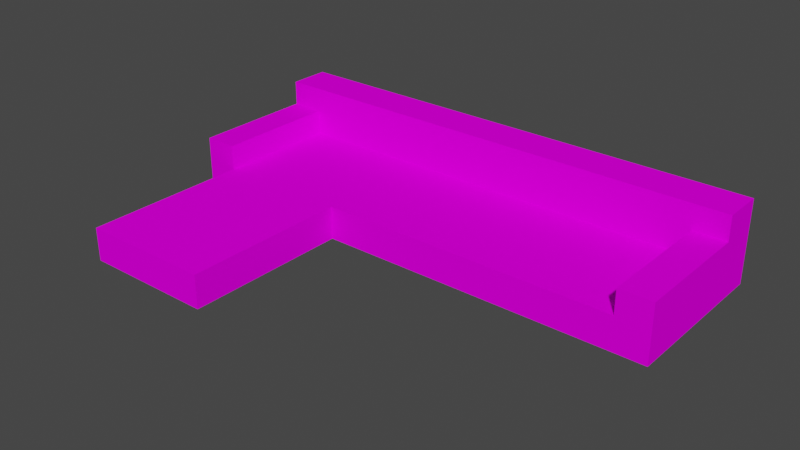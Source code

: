 # Source: couch.blend  (saved by Blender 2.90.8; exported with 4.5.12 LTS)
import bpy
from mathutils import Matrix  # noqa: F401  (used for matrix-valued properties, if any)

bpy.ops.wm.read_factory_settings(use_empty=True)
scene = bpy.context.scene
scene.name = 'Scene'

# ---- collections
col_collection = bpy.data.collections.new('Collection'); scene.collection.children.link(col_collection)

# ---- images (referenced by path relative to the original .blend; pixels are not part of the script)
import os
ASSET_DIR = os.environ.get("B2B_ASSET_DIR", "")  # directory of the original .blend (textures are referenced by path, not embedded)
HERE = os.path.dirname(os.path.abspath(__file__))  # packed textures are extracted next to this script under _unpacked/

def load_image(name, relpath, width, height, colorspace="sRGB"):
    """Load a texture the original file referenced (path relative to the .blend, or extracted next to this script)."""
    p = next((c for c in (os.path.join(HERE, relpath), os.path.join(ASSET_DIR, relpath)) if relpath and os.path.exists(c)), "")
    if p:
        img = bpy.data.images.load(p, check_existing=True)
        img.name = name
    else:  # same state as the original file: an image datablock whose file is absent (Cycles renders it pink)
        img = bpy.data.images.new(name, width, height)
        img.source = "FILE"
        img.filepath = "//" + (relpath or name)
    img.colorspace_settings.name = colorspace
    return img
img_couch_albedo_png = load_image('couch_albedo.png', 'couch_albedo.png', 1024, 1024, 'sRGB')

# ---- materials (node trees are filled in below, after node groups)
mat_couch = bpy.data.materials.new('couch')
mat_couch.use_transparent_shadow = False

# ---- material node trees
mat_couch.use_nodes = True; mat_couch.node_tree.nodes.clear()
_N = mat_couch.node_tree.nodes; _L = mat_couch.node_tree.links
n0 = _N.new('ShaderNodeBsdfPrincipled'); n0.name = 'Principled BSDF'; n0.location = (10, 300)
n0.distribution = 'GGX'
n0.subsurface_method = 'BURLEY'
n0.inputs[3].default_value = 1.45
n0.inputs[13].default_value = 0.0
n0.inputs[27].default_value = (0.0, 0.0, 0.0, 1.0)
n0.inputs[28].default_value = 1.0
n1 = _N.new('ShaderNodeOutputMaterial'); n1.name = 'Material Output'; n1.location = (300, 300)
n2 = _N.new('ShaderNodeTexImage'); n2.name = 'Image Texture'; n2.location = (-280, 280)
n2.image = img_couch_albedo_png
n2.interpolation = 'Closest'
_L.new(n0.outputs[0], n1.inputs[0])
_L.new(n2.outputs[0], n0.inputs[0])
n1.is_active_output = True

# ---- world
world_world = bpy.data.worlds.new('World'); scene.world = world_world
world_world.use_nodes = True; world_world.node_tree.nodes.clear()
_N = world_world.node_tree.nodes; _L = world_world.node_tree.links
n0 = _N.new('ShaderNodeOutputWorld'); n0.name = 'World Output'; n0.location = (300, 300)
n1 = _N.new('ShaderNodeBackground'); n1.name = 'Background'; n1.location = (10, 300)
n1.inputs[0].default_value = (0.05088, 0.05088, 0.05088, 1.0)
_L.new(n1.outputs[0], n0.inputs[0])
n0.is_active_output = True
world_world.color = (0.05088, 0.05088, 0.05088)
world_world.use_sun_shadow = False
world_world.sun_shadow_jitter_overblur = 0.0

# ---- meshes
me_plane = bpy.data.meshes.new('Plane')
me_plane.from_pydata([(-1.0, -1.0, 0.0), (1.0, -1.0, 0.0), (-1.0, 1.0, 0.0), (1.0, 1.0, 0.0), (3.0, -1.0, 0.0), (3.0, 1.0, 0.0), (5.0, -1.0, 0.0), (5.0, 1.0, 0.0), (1.0, -3.0, 0.0), (-1.0, 0.5, 0.0), (1.0, 0.5, 0.0), (3.0, 0.5, 0.0), (5.0, 0.5, 0.0), (4.6, -1.0, 0.0), (4.6, 1.0, 0.0), (4.6, 0.5, 0.0), (-0.6, -1.0, 0.0), (-0.6, 1.0, 0.0), (-0.6, -3.0, 0.0), (-0.6, 0.5, 0.0), (-1.0, -1.0, 0.4), (1.0, -1.0, 0.4), (-1.0, 1.0, 0.4), (1.0, 1.0, 0.4), (3.0, -1.0, 0.4), (3.0, 1.0, 0.4), (5.0, -1.0, 0.4), (5.0, 1.0, 0.4), (1.0, -3.0, 0.4), (-1.0, 0.5, 0.4), (1.0, 0.5, 0.4), (3.0, 0.5, 0.4), (5.0, 0.5, 0.4), (4.6, -1.0, 0.4), (4.6, 1.0, 0.4), (4.6, 0.5, 0.4), (-0.6, -1.0, 0.4), (-0.6, 1.0, 0.4), (-0.6, -3.0, 0.4), (-0.6, 0.5, 0.4), (-1.0, 0.5, 0.7), (-1.0, -1.0, 0.7), (1.0, 0.5, 0.7), (1.0, 1.0, 0.7), (-0.6, 1.0, 0.7), (-1.0, 1.0, 0.7), (3.0, 0.5, 0.7), (3.0, 1.0, 0.7), (5.0, 0.5, 0.7), (5.0, 1.0, 0.7), (4.6, -1.0, 0.7), (5.0, -1.0, 0.7), (4.6, 1.0, 0.7), (4.6, 0.5, 0.7), (-0.6, 0.5, 0.7), (-0.6, -1.0, 0.7), (1.0, 0.5, 1.0), (1.0, 1.0, 1.0), (-0.6, 1.0, 1.0), (-1.0, 1.0, 1.0), (3.0, 0.5, 1.0), (3.0, 1.0, 1.0), (5.0, 0.5, 1.0), (5.0, 1.0, 1.0), (4.6, 1.0, 1.0), (-1.0, 0.5, 1.0), (4.6, 0.5, 1.0), (-0.6, 0.5, 1.0)], [], [(19, 17, 3, 10), (10, 11, 4, 1), (15, 12, 6, 13), (18, 38, 36, 16), (14, 7, 12, 15), (3, 5, 11, 10), (16, 19, 10, 1), (5, 14, 15, 11), (11, 15, 13, 4), (0, 9, 19, 16), (1, 8, 18, 16), (9, 2, 17, 19), (31, 35, 53, 46), (30, 21, 24, 31), (32, 27, 49, 48), (36, 39, 54, 55), (27, 34, 52, 49), (25, 23, 43, 47), (36, 21, 30, 39), (39, 30, 42, 54), (31, 24, 33, 35), (22, 29, 40, 45), (21, 36, 38, 28), (20, 0, 16, 36), (12, 7, 27, 32), (9, 0, 20, 29), (13, 6, 26, 33), (6, 12, 32, 26), (14, 5, 25, 34), (18, 8, 28, 38), (17, 2, 22, 37), (3, 17, 37, 23), (8, 1, 21, 28), (1, 4, 24, 21), (4, 13, 33, 24), (2, 9, 29, 22), (5, 3, 23, 25), (7, 14, 34, 27), (47, 43, 57, 61), (53, 50, 51, 48), (41, 20, 36, 55), (54, 42, 56, 67), (49, 52, 64, 63), (52, 47, 61, 64), (41, 55, 54, 40), (40, 54, 67, 65), (29, 20, 41, 40), (33, 26, 51, 50), (26, 32, 48, 51), (34, 25, 47, 52), (35, 33, 50, 53), (37, 22, 45, 44), (30, 31, 46, 42), (23, 37, 44, 43), (67, 56, 57, 58), (64, 66, 62, 63), (57, 56, 60, 61), (61, 60, 66, 64), (65, 67, 58, 59), (53, 48, 62, 66), (46, 53, 66, 60), (48, 49, 63, 62), (42, 46, 60, 56), (43, 44, 58, 57), (44, 45, 59, 58), (45, 40, 65, 59)])
_uv = me_plane.uv_layers.new(name='UVMap')
_uv.uv.foreach_set('vector', [0.125, 0.9333, 2.235e-07, 0.9333, 1.788e-07, 0.6667, 0.125, 0.6667, 0.125, 0.6667, 0.125, 0.3333, 0.5, 0.3333, 0.5, 0.6667, 0.125, 0.06667, 0.125, 0.0, 0.5, 0.0, 0.5, 0.06667, 1.0, 1.0, 4.47e-07, 1.0, 0.0, 0.0, 1.0, 0.0, 0.0, 0.06667, 0.0, 0.0, 0.125, 0.0, 0.125, 0.06667, 1.788e-07, 0.6667, 8.941e-08, 0.3333, 0.125, 0.3333, 0.125, 0.6667, 0.5, 0.9333, 0.125, 0.9333, 0.125, 0.6667, 0.5, 0.6667, 8.941e-08, 0.3333, 0.0, 0.06667, 0.125, 0.06667, 0.125, 0.3333, 0.125, 0.3333, 0.125, 0.06667, 0.5, 0.06667, 0.5, 0.3333, 0.5, 1.0, 0.125, 1.0, 0.125, 0.9333, 0.5, 0.9333, 0.5, 0.6667, 1.0, 0.6667, 1.0, 0.9333, 0.5, 0.9333, 0.125, 1.0, 2.533e-07, 1.0, 2.235e-07, 0.9333, 0.125, 0.9333, 1.0, 0.6667, 1.0, 0.9333, 0.5, 0.9333, 0.5, 0.6667, 1.0, 1.0, 2.384e-07, 1.0, 0.0, 0.0, 1.0, 0.0, 1.0, 0.6, 0.0, 0.6, 0.0, 0.3, 1.0, 0.3, 0.5, 0.0, 0.5, 0.5, 0.5, 0.5, 0.5, 0.0, 0.6, 0.0, 0.6, 0.06667, 0.3, 0.06667, 0.3, 0.0, 0.6, 0.3333, 0.6, 0.6667, 0.3, 0.6667, 0.3, 0.3333, 1.192e-07, 1.0, 0.0, 1.118e-07, 1.0, 0.0, 1.0, 1.0, 1.0, 0.06667, 1.0, 0.3333, 0.5, 0.3333, 0.5, 0.06667, 1.0, 1.0, 2.384e-07, 1.0, 0.0, 0.0, 1.0, 0.0, 1.0, 0.6, 1.788e-07, 0.6, 1.192e-07, 0.3, 1.0, 0.3, 1.0, 1.0, 0.0, 1.0, 1.118e-07, 0.0, 1.0, 1.192e-07, 1.0, 0.4286, 1.0, 1.0, 1.49e-07, 1.0, 0.0, 0.4286, 1.0, 1.0, 0.0, 1.0, 0.0, 0.6, 1.0, 0.6, 0.0, 0.5, 0.0, 0.0, 0.0, 0.0, 0.0, 0.5, 1.0, 1.0, 0.0, 1.0, 0.0, 0.4286, 1.0, 0.4286, 1.0, 0.0, 1.0, 1.0, 0.4286, 1.0, 0.4286, 0.0, 1.0, 0.06667, 1.0, 0.3333, 0.6, 0.3333, 0.6, 0.06667, 6.517e-07, 1.0, 0.0, 0.0, 1.0, 0.0, 1.0, 1.0, 1.0, 0.9333, 1.0, 1.0, 0.6, 1.0, 0.6, 0.9333, 1.0, 0.6667, 1.0, 0.9333, 0.6, 0.9333, 0.6, 0.6667, 1.0, 0.0, 1.0, 1.0, 1.639e-06, 1.0, 0.0, 1.192e-07, 8.146e-07, 1.0, 0.0, 0.0, 1.0, 0.0, 1.0, 1.0, 6.517e-07, 1.0, 0.0, 0.0, 1.0, 0.0, 1.0, 1.0, 1.0, 1.0, 3.576e-07, 1.0, 1.788e-07, 0.6, 1.0, 0.6, 1.0, 0.3333, 1.0, 0.6667, 0.6, 0.6667, 0.6, 0.3333, 1.0, 0.0, 1.0, 0.06667, 0.6, 0.06667, 0.6, 0.0, 0.3, 0.3333, 0.3, 0.6667, 8.345e-07, 0.6667, 2.384e-07, 0.3333, 0.0, 1.0, 0.0, 7.947e-08, 1.0, 0.0, 1.0, 1.0, 1.0, 0.0, 1.0, 0.4286, 0.0, 0.4286, 0.0, 0.0, 0.5, 0.06667, 0.5, 0.3333, 3.974e-07, 0.3333, 1.987e-07, 0.06667, 0.3, 0.0, 0.3, 0.06667, 1.192e-07, 0.06667, 0.0, 0.0, 0.3, 0.06667, 0.3, 0.3333, 2.384e-07, 0.3333, 1.192e-07, 0.06667, 7.451e-07, 7.947e-08, 1.0, 0.0, 1.0, 1.0, 0.0, 1.0, 0.5, 0.0, 0.5, 0.06667, 1.987e-07, 0.06667, 0.0, 1.987e-08, 0.0, 0.5, 0.0, 0.0, 0.0, 0.0, 0.0, 0.5, 1.0, 0.4286, 0.0, 0.4286, 0.0, 0.0, 1.0, 0.0, 0.4286, 0.0, 0.4286, 1.0, 1.703e-07, 1.0, 0.0, 0.0, 0.6, 0.06667, 0.6, 0.3333, 0.3, 0.3333, 0.3, 0.06667, 1.0, 0.5, 1.0, 0.0, 1.0, 0.0, 1.0, 0.5, 0.6, 0.9333, 0.6, 1.0, 0.3, 1.0, 0.3, 0.9333, 1.0, 0.3333, 1.0, 0.6667, 0.5, 0.6667, 0.5, 0.3333, 0.6, 0.6667, 0.6, 0.9333, 0.3, 0.9333, 0.3, 0.6667, 1.729e-06, 0.9333, 1.311e-06, 0.6667, 1.0, 0.6667, 1.0, 0.9333, 1.0, 0.06667, 5.96e-08, 0.06667, 0.0, 0.0, 1.0, 0.0, 1.0, 0.6667, 1.311e-06, 0.6667, 6.556e-07, 0.3333, 1.0, 0.3333, 1.0, 0.3333, 6.556e-07, 0.3333, 5.96e-08, 0.06667, 1.0, 0.06667, 1.967e-06, 1.0, 1.729e-06, 0.9333, 1.0, 0.9333, 1.0, 1.0, 0.5, 0.9333, 0.5, 1.0, 7.947e-07, 1.0, 7.947e-07, 0.9333, 0.5, 0.6667, 0.5, 0.9333, 7.947e-07, 0.9333, 5.96e-07, 0.6667, 1.0, 0.3, 0.0, 0.3, 2.384e-07, 0.0, 1.0, 0.0, 0.5, 0.3333, 0.5, 0.6667, 5.96e-07, 0.6667, 3.974e-07, 0.3333, 0.3, 0.6667, 0.3, 0.9333, 9.537e-07, 0.9333, 8.345e-07, 0.6667, 0.3, 0.9333, 0.3, 1.0, 1.073e-06, 1.0, 9.537e-07, 0.9333, 1.0, 0.3, 1.192e-07, 0.3, 0.0, 2.384e-07, 1.0, 0.0])
me_plane.materials.append(mat_couch)
me_plane.use_remesh_fix_poles = True
me_plane.use_remesh_preserve_attributes = False
me_plane.use_mirror_vertex_groups = False
me_plane.update()

# ---- objects
ob_plane = bpy.data.objects.new('Plane', me_plane)

# ---- transforms, parenting, visibility, modifiers, constraints
ob_plane.location = (0.0, 0.0, 0.0)
ob_plane.lineart.crease_threshold = 0.0

# ---- collection membership
col_collection.objects.link(ob_plane)

# ---- scene / render settings (as saved in the file)
scene.frame_start = 1; scene.frame_end = 250; scene.frame_set(1)
scene.render.engine = 'BLENDER_EEVEE_NEXT'
scene.cycles.use_denoising = False
scene.cycles.samples = 128
scene.cycles.sampling_pattern = 'TABULATED_SOBOL'
scene.cycles.use_adaptive_sampling = False
scene.cycles.use_light_tree = False
scene.view_settings.view_transform = 'Filmic'
bpy.context.view_layer.update()

# ---- added for rendering (the .blend has no active camera and no usable light): camera, sun
cam_auto = bpy.data.cameras.new('AutoCamera')
cam_auto.lens = 50.0
cam_auto.sensor_width = 36.0
cam_auto.clip_end = 1000.0
ob_auto_camera = bpy.data.objects.new('AutoCamera', cam_auto)
scene.collection.objects.link(ob_auto_camera)
ob_auto_camera.location = (8.73574, -9.08288, 5.88859)
ob_auto_camera.rotation_euler = (1.09748, -7.21219e-08, 0.694738)
scene.camera = ob_auto_camera
light_auto_sun = bpy.data.lights.new('AutoSun', 'SUN')
light_auto_sun.energy = 3.0
light_auto_sun.angle = 0.0523599
ob_auto_sun = bpy.data.objects.new('AutoSun', light_auto_sun)
scene.collection.objects.link(ob_auto_sun)
ob_auto_sun.rotation_euler = (0.872665, 0.174533, 0.523599)
bpy.context.view_layer.update()

